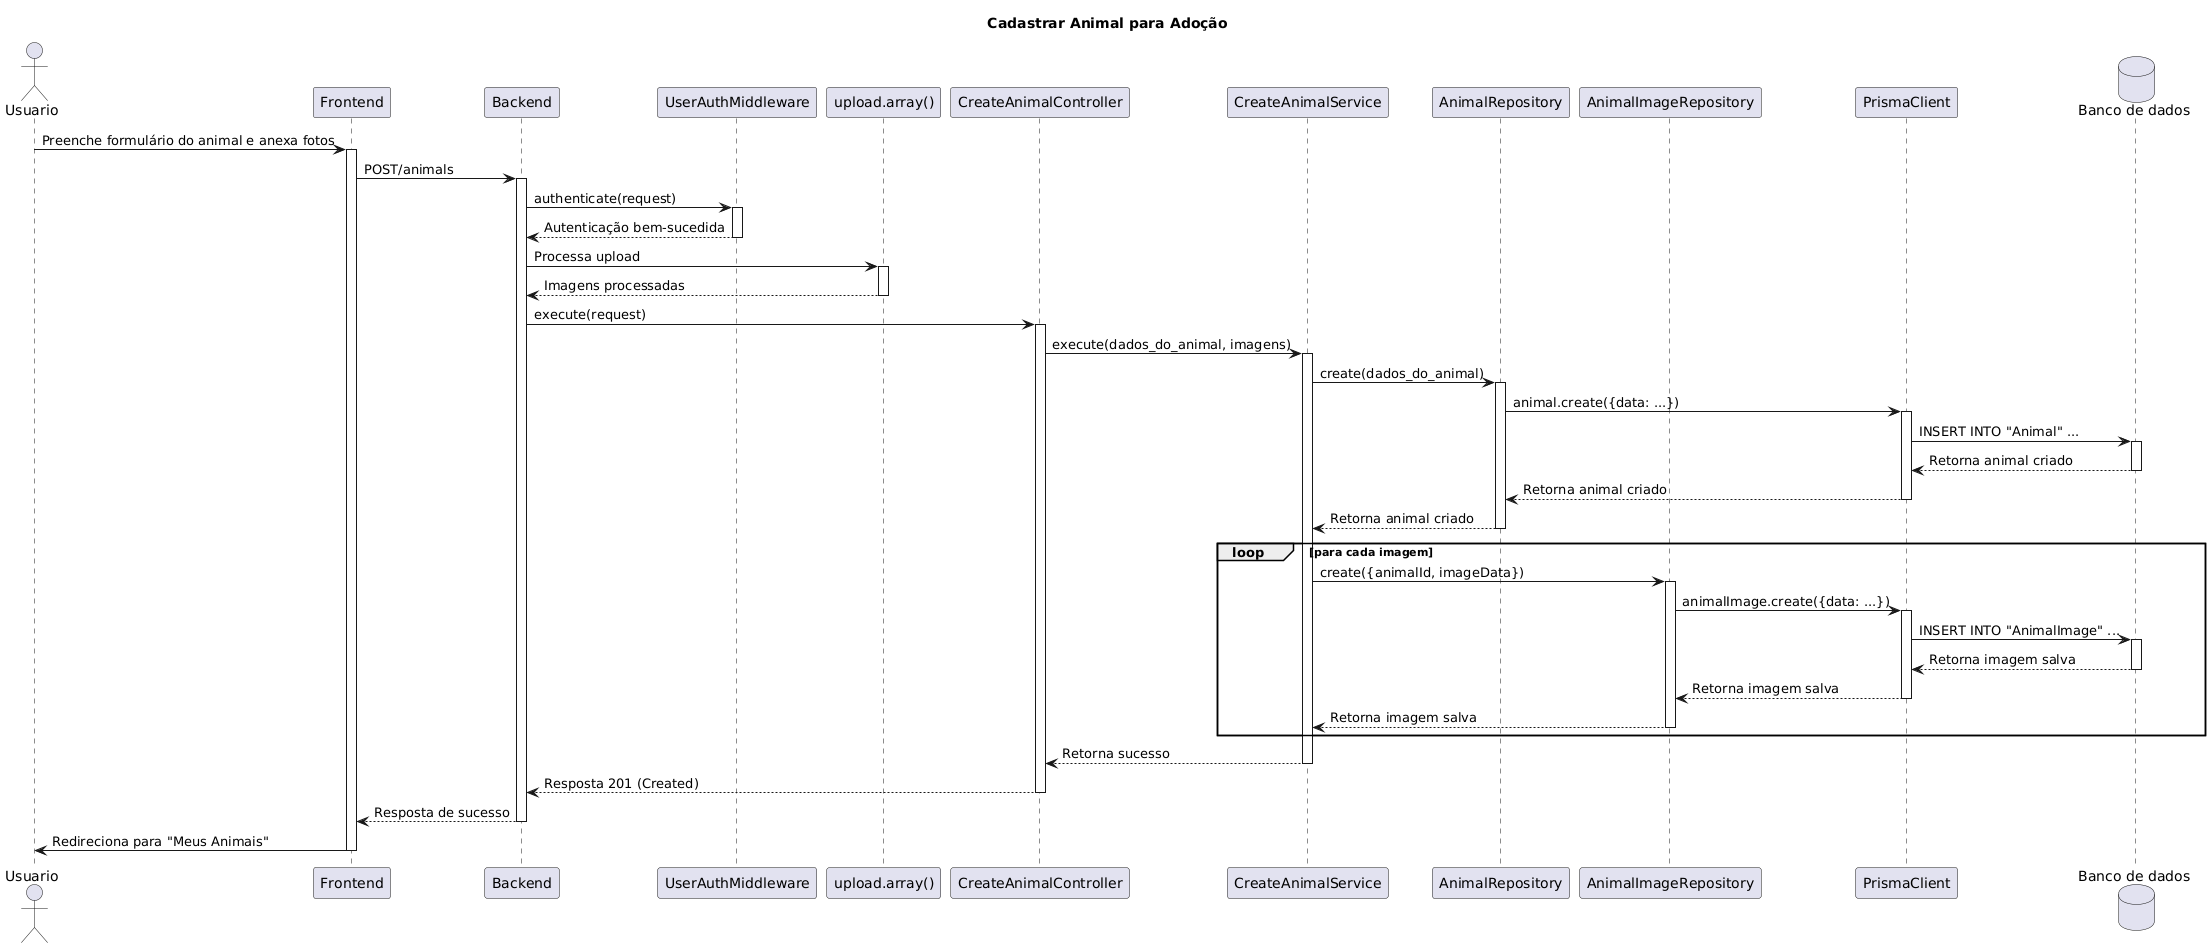

The diagram above was rendered by PlantUML. Its source (embedded in the PNG):
@startuml
title Cadastrar Animal para Adoção

actor Usuario as user
participant Frontend as fe
participant Backend as be
participant UserAuthMiddleware as authMid
participant "upload.array()" as multer
participant CreateAnimalController as cac
participant CreateAnimalService as cas
participant AnimalRepository as ar
participant AnimalImageRepository as air
participant PrismaClient as pc
database "Banco de dados" as bd

user -> fe : Preenche formulário do animal e anexa fotos
activate fe
fe -> be : POST/animals
activate be
be -> authMid : authenticate(request)
activate authMid
authMid --> be : Autenticação bem-sucedida
deactivate authMid

be -> multer : Processa upload
activate multer
multer --> be : Imagens processadas
deactivate multer

be -> cac : execute(request)
activate cac
cac -> cas : execute(dados_do_animal, imagens)
activate cas
cas -> ar : create(dados_do_animal)
activate ar
ar -> pc : animal.create({data: ...})
activate pc
pc -> bd : INSERT INTO "Animal" ...
activate bd
bd --> pc : Retorna animal criado
deactivate bd
pc --> ar : Retorna animal criado
deactivate pc
ar --> cas : Retorna animal criado
deactivate ar

loop para cada imagem
    cas -> air : create({animalId, imageData})
    activate air
    air -> pc : animalImage.create({data: ...})
    activate pc
    pc -> bd : INSERT INTO "AnimalImage" ...
    activate bd
    bd --> pc : Retorna imagem salva
    deactivate bd
    pc --> air : Retorna imagem salva
    deactivate pc
    air --> cas : Retorna imagem salva
    deactivate air
end

cas --> cac : Retorna sucesso
deactivate cas
cac --> be : Resposta 201 (Created)
deactivate cac
be --> fe : Resposta de sucesso
deactivate be
fe -> user : Redireciona para "Meus Animais"
deactivate fe
@enduml